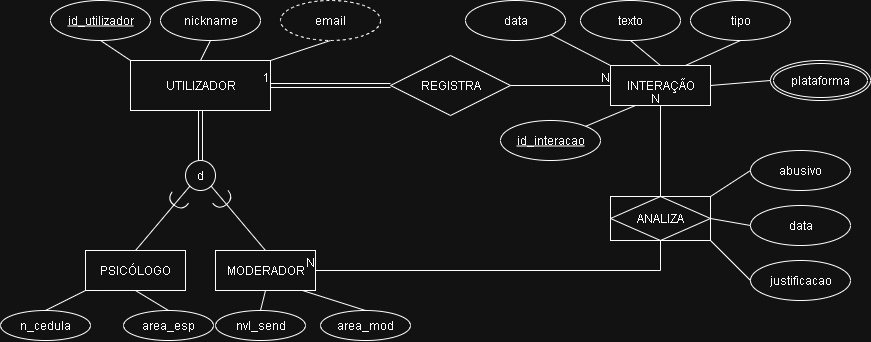

The diagram above was exported from draw.io. Its source (the exported page's mxGraphModel, read from the mxfile embedded in the PNG):
<mxGraphModel dx="2255" dy="634" grid="1" gridSize="10" guides="1" tooltips="1" connect="1" arrows="1" fold="1" page="1" pageScale="1" pageWidth="850" pageHeight="1100" math="0" shadow="0">
  <root>
    <mxCell id="0" />
    <mxCell id="1" parent="0" />
    <mxCell id="2YyOYfQbQqB_2xkgUg5d-1" value="UTILIZADOR" style="whiteSpace=wrap;html=1;align=center;" vertex="1" parent="1">
      <mxGeometry x="90" y="70" width="140" height="50" as="geometry" />
    </mxCell>
    <mxCell id="2YyOYfQbQqB_2xkgUg5d-3" value="id_utilizador" style="ellipse;whiteSpace=wrap;html=1;align=center;fontStyle=4;" vertex="1" parent="1">
      <mxGeometry x="10" y="10" width="100" height="40" as="geometry" />
    </mxCell>
    <mxCell id="2YyOYfQbQqB_2xkgUg5d-5" value="nickname" style="ellipse;whiteSpace=wrap;html=1;align=center;" vertex="1" parent="1">
      <mxGeometry x="120" y="10" width="100" height="40" as="geometry" />
    </mxCell>
    <mxCell id="2YyOYfQbQqB_2xkgUg5d-6" value="email" style="ellipse;whiteSpace=wrap;html=1;align=center;dashed=1;" vertex="1" parent="1">
      <mxGeometry x="240" y="10" width="100" height="40" as="geometry" />
    </mxCell>
    <mxCell id="2YyOYfQbQqB_2xkgUg5d-7" value="" style="endArrow=none;html=1;rounded=0;exitX=0.5;exitY=1;exitDx=0;exitDy=0;entryX=0;entryY=0;entryDx=0;entryDy=0;" edge="1" parent="1" source="2YyOYfQbQqB_2xkgUg5d-3" target="2YyOYfQbQqB_2xkgUg5d-1">
      <mxGeometry relative="1" as="geometry">
        <mxPoint x="320" y="230" as="sourcePoint" />
        <mxPoint x="480" y="230" as="targetPoint" />
      </mxGeometry>
    </mxCell>
    <mxCell id="2YyOYfQbQqB_2xkgUg5d-8" value="" style="endArrow=none;html=1;rounded=0;exitX=0.5;exitY=1;exitDx=0;exitDy=0;entryX=0.5;entryY=0;entryDx=0;entryDy=0;" edge="1" parent="1" source="2YyOYfQbQqB_2xkgUg5d-5" target="2YyOYfQbQqB_2xkgUg5d-1">
      <mxGeometry relative="1" as="geometry">
        <mxPoint x="320" y="230" as="sourcePoint" />
        <mxPoint x="480" y="230" as="targetPoint" />
      </mxGeometry>
    </mxCell>
    <mxCell id="2YyOYfQbQqB_2xkgUg5d-9" value="" style="endArrow=none;html=1;rounded=0;exitX=1;exitY=0;exitDx=0;exitDy=0;entryX=0.5;entryY=1;entryDx=0;entryDy=0;" edge="1" parent="1" source="2YyOYfQbQqB_2xkgUg5d-1" target="2YyOYfQbQqB_2xkgUg5d-6">
      <mxGeometry relative="1" as="geometry">
        <mxPoint x="320" y="230" as="sourcePoint" />
        <mxPoint x="480" y="230" as="targetPoint" />
      </mxGeometry>
    </mxCell>
    <mxCell id="2YyOYfQbQqB_2xkgUg5d-10" value="d" style="ellipse;whiteSpace=wrap;html=1;align=center;" vertex="1" parent="1">
      <mxGeometry x="145" y="170" width="30" height="30" as="geometry" />
    </mxCell>
    <mxCell id="2YyOYfQbQqB_2xkgUg5d-11" value="" style="shape=link;html=1;rounded=0;exitX=0.5;exitY=0;exitDx=0;exitDy=0;entryX=0.5;entryY=1;entryDx=0;entryDy=0;" edge="1" parent="1" source="2YyOYfQbQqB_2xkgUg5d-10" target="2YyOYfQbQqB_2xkgUg5d-1">
      <mxGeometry relative="1" as="geometry">
        <mxPoint x="320" y="230" as="sourcePoint" />
        <mxPoint x="480" y="230" as="targetPoint" />
      </mxGeometry>
    </mxCell>
    <mxCell id="2YyOYfQbQqB_2xkgUg5d-13" value="PSICÓLOGO" style="whiteSpace=wrap;html=1;align=center;" vertex="1" parent="1">
      <mxGeometry x="45" y="260" width="100" height="40" as="geometry" />
    </mxCell>
    <mxCell id="2YyOYfQbQqB_2xkgUg5d-14" value="MODERADOR" style="whiteSpace=wrap;html=1;align=center;" vertex="1" parent="1">
      <mxGeometry x="175" y="260" width="100" height="40" as="geometry" />
    </mxCell>
    <mxCell id="2YyOYfQbQqB_2xkgUg5d-16" value="" style="endArrow=none;html=1;rounded=0;exitX=0;exitY=1;exitDx=0;exitDy=0;entryX=0.5;entryY=0;entryDx=0;entryDy=0;" edge="1" parent="1" source="2YyOYfQbQqB_2xkgUg5d-10" target="2YyOYfQbQqB_2xkgUg5d-13">
      <mxGeometry relative="1" as="geometry">
        <mxPoint x="240" y="80" as="sourcePoint" />
        <mxPoint x="400" y="80" as="targetPoint" />
      </mxGeometry>
    </mxCell>
    <mxCell id="2YyOYfQbQqB_2xkgUg5d-17" value="" style="endArrow=none;html=1;rounded=0;exitX=1;exitY=1;exitDx=0;exitDy=0;entryX=0.5;entryY=0;entryDx=0;entryDy=0;" edge="1" parent="1" source="2YyOYfQbQqB_2xkgUg5d-10" target="2YyOYfQbQqB_2xkgUg5d-14">
      <mxGeometry relative="1" as="geometry">
        <mxPoint x="240" y="80" as="sourcePoint" />
        <mxPoint x="400" y="80" as="targetPoint" />
      </mxGeometry>
    </mxCell>
    <mxCell id="2YyOYfQbQqB_2xkgUg5d-18" value="" style="shape=requiredInterface;html=1;verticalLabelPosition=bottom;sketch=0;direction=south;rotation=-40;" vertex="1" parent="1">
      <mxGeometry x="173" y="205" width="20" height="10" as="geometry" />
    </mxCell>
    <mxCell id="2YyOYfQbQqB_2xkgUg5d-22" value="" style="shape=requiredInterface;html=1;verticalLabelPosition=bottom;sketch=0;direction=south;rotation=35;" vertex="1" parent="1">
      <mxGeometry x="127" y="206" width="20" height="10" as="geometry" />
    </mxCell>
    <mxCell id="2YyOYfQbQqB_2xkgUg5d-23" value="n_cedula" style="ellipse;whiteSpace=wrap;html=1;align=center;" vertex="1" parent="1">
      <mxGeometry x="-40" y="320" width="90" height="30" as="geometry" />
    </mxCell>
    <mxCell id="2YyOYfQbQqB_2xkgUg5d-25" value="" style="endArrow=none;html=1;rounded=0;exitX=0;exitY=1;exitDx=0;exitDy=0;entryX=0.5;entryY=0;entryDx=0;entryDy=0;" edge="1" parent="1" source="2YyOYfQbQqB_2xkgUg5d-13" target="2YyOYfQbQqB_2xkgUg5d-23">
      <mxGeometry relative="1" as="geometry">
        <mxPoint x="200" y="270" as="sourcePoint" />
        <mxPoint x="360" y="270" as="targetPoint" />
      </mxGeometry>
    </mxCell>
    <mxCell id="2YyOYfQbQqB_2xkgUg5d-26" value="area_esp" style="ellipse;whiteSpace=wrap;html=1;align=center;" vertex="1" parent="1">
      <mxGeometry x="83" y="320" width="90" height="30" as="geometry" />
    </mxCell>
    <mxCell id="2YyOYfQbQqB_2xkgUg5d-27" value="" style="endArrow=none;html=1;rounded=0;exitX=0.5;exitY=1;exitDx=0;exitDy=0;entryX=0.5;entryY=0;entryDx=0;entryDy=0;" edge="1" target="2YyOYfQbQqB_2xkgUg5d-26" parent="1" source="2YyOYfQbQqB_2xkgUg5d-13">
      <mxGeometry relative="1" as="geometry">
        <mxPoint x="168" y="300" as="sourcePoint" />
        <mxPoint x="483" y="270" as="targetPoint" />
      </mxGeometry>
    </mxCell>
    <mxCell id="2YyOYfQbQqB_2xkgUg5d-28" value="area_mod" style="ellipse;whiteSpace=wrap;html=1;align=center;" vertex="1" parent="1">
      <mxGeometry x="280" y="320" width="90" height="30" as="geometry" />
    </mxCell>
    <mxCell id="2YyOYfQbQqB_2xkgUg5d-29" value="" style="endArrow=none;html=1;rounded=0;exitX=0.5;exitY=1;exitDx=0;exitDy=0;entryX=0.5;entryY=0;entryDx=0;entryDy=0;" edge="1" target="2YyOYfQbQqB_2xkgUg5d-28" parent="1">
      <mxGeometry relative="1" as="geometry">
        <mxPoint x="262" y="300" as="sourcePoint" />
        <mxPoint x="650" y="270" as="targetPoint" />
      </mxGeometry>
    </mxCell>
    <mxCell id="2YyOYfQbQqB_2xkgUg5d-30" value="nvl_send" style="ellipse;whiteSpace=wrap;html=1;align=center;" vertex="1" parent="1">
      <mxGeometry x="175" y="320" width="90" height="30" as="geometry" />
    </mxCell>
    <mxCell id="2YyOYfQbQqB_2xkgUg5d-31" value="" style="endArrow=none;html=1;rounded=0;exitX=0.5;exitY=1;exitDx=0;exitDy=0;entryX=0.5;entryY=0;entryDx=0;entryDy=0;" edge="1" target="2YyOYfQbQqB_2xkgUg5d-30" parent="1" source="2YyOYfQbQqB_2xkgUg5d-14">
      <mxGeometry relative="1" as="geometry">
        <mxPoint x="187" y="300" as="sourcePoint" />
        <mxPoint x="575" y="270" as="targetPoint" />
      </mxGeometry>
    </mxCell>
    <mxCell id="2YyOYfQbQqB_2xkgUg5d-32" value="REGISTRA" style="shape=rhombus;perimeter=rhombusPerimeter;whiteSpace=wrap;html=1;align=center;" vertex="1" parent="1">
      <mxGeometry x="350" y="65" width="120" height="60" as="geometry" />
    </mxCell>
    <mxCell id="2YyOYfQbQqB_2xkgUg5d-37" value="" style="shape=link;html=1;rounded=0;entryX=1;entryY=0.5;entryDx=0;entryDy=0;exitX=0;exitY=0.5;exitDx=0;exitDy=0;" edge="1" parent="1" source="2YyOYfQbQqB_2xkgUg5d-32" target="2YyOYfQbQqB_2xkgUg5d-1">
      <mxGeometry relative="1" as="geometry">
        <mxPoint x="200" y="170" as="sourcePoint" />
        <mxPoint x="360" y="170" as="targetPoint" />
      </mxGeometry>
    </mxCell>
    <mxCell id="2YyOYfQbQqB_2xkgUg5d-38" value="1" style="resizable=0;html=1;whiteSpace=wrap;align=right;verticalAlign=bottom;" connectable="0" vertex="1" parent="2YyOYfQbQqB_2xkgUg5d-37">
      <mxGeometry x="1" relative="1" as="geometry" />
    </mxCell>
    <mxCell id="2YyOYfQbQqB_2xkgUg5d-39" value="INTERAÇÃO" style="whiteSpace=wrap;html=1;align=center;" vertex="1" parent="1">
      <mxGeometry x="570" y="75" width="100" height="40" as="geometry" />
    </mxCell>
    <mxCell id="2YyOYfQbQqB_2xkgUg5d-41" value="" style="endArrow=none;html=1;rounded=0;entryX=0;entryY=0.5;entryDx=0;entryDy=0;exitX=1;exitY=0.5;exitDx=0;exitDy=0;" edge="1" parent="1" source="2YyOYfQbQqB_2xkgUg5d-32" target="2YyOYfQbQqB_2xkgUg5d-39">
      <mxGeometry relative="1" as="geometry">
        <mxPoint x="200" y="170" as="sourcePoint" />
        <mxPoint x="360" y="170" as="targetPoint" />
      </mxGeometry>
    </mxCell>
    <mxCell id="2YyOYfQbQqB_2xkgUg5d-42" value="N" style="resizable=0;html=1;whiteSpace=wrap;align=right;verticalAlign=bottom;" connectable="0" vertex="1" parent="2YyOYfQbQqB_2xkgUg5d-41">
      <mxGeometry x="1" relative="1" as="geometry" />
    </mxCell>
    <mxCell id="2YyOYfQbQqB_2xkgUg5d-43" value="data" style="ellipse;whiteSpace=wrap;html=1;align=center;" vertex="1" parent="1">
      <mxGeometry x="425" y="10" width="100" height="40" as="geometry" />
    </mxCell>
    <mxCell id="2YyOYfQbQqB_2xkgUg5d-44" value="texto" style="ellipse;whiteSpace=wrap;html=1;align=center;" vertex="1" parent="1">
      <mxGeometry x="540" y="10" width="100" height="40" as="geometry" />
    </mxCell>
    <mxCell id="2YyOYfQbQqB_2xkgUg5d-45" value="tipo" style="ellipse;whiteSpace=wrap;html=1;align=center;" vertex="1" parent="1">
      <mxGeometry x="650" y="10" width="100" height="40" as="geometry" />
    </mxCell>
    <mxCell id="2YyOYfQbQqB_2xkgUg5d-46" value="" style="endArrow=none;html=1;rounded=0;exitX=1;exitY=1;exitDx=0;exitDy=0;entryX=0;entryY=0;entryDx=0;entryDy=0;" edge="1" parent="1" source="2YyOYfQbQqB_2xkgUg5d-43" target="2YyOYfQbQqB_2xkgUg5d-39">
      <mxGeometry relative="1" as="geometry">
        <mxPoint x="190" y="140" as="sourcePoint" />
        <mxPoint x="350" y="140" as="targetPoint" />
      </mxGeometry>
    </mxCell>
    <mxCell id="2YyOYfQbQqB_2xkgUg5d-47" value="" style="endArrow=none;html=1;rounded=0;exitX=0.5;exitY=1;exitDx=0;exitDy=0;entryX=0.5;entryY=0;entryDx=0;entryDy=0;" edge="1" parent="1" source="2YyOYfQbQqB_2xkgUg5d-44" target="2YyOYfQbQqB_2xkgUg5d-39">
      <mxGeometry relative="1" as="geometry">
        <mxPoint x="190" y="140" as="sourcePoint" />
        <mxPoint x="350" y="140" as="targetPoint" />
      </mxGeometry>
    </mxCell>
    <mxCell id="2YyOYfQbQqB_2xkgUg5d-48" value="" style="endArrow=none;html=1;rounded=0;exitX=0.5;exitY=1;exitDx=0;exitDy=0;entryX=0.75;entryY=0;entryDx=0;entryDy=0;" edge="1" parent="1" source="2YyOYfQbQqB_2xkgUg5d-45" target="2YyOYfQbQqB_2xkgUg5d-39">
      <mxGeometry relative="1" as="geometry">
        <mxPoint x="190" y="140" as="sourcePoint" />
        <mxPoint x="350" y="140" as="targetPoint" />
      </mxGeometry>
    </mxCell>
    <mxCell id="2YyOYfQbQqB_2xkgUg5d-49" value="plataforma" style="ellipse;shape=doubleEllipse;margin=3;whiteSpace=wrap;html=1;align=center;" vertex="1" parent="1">
      <mxGeometry x="730" y="70" width="100" height="40" as="geometry" />
    </mxCell>
    <mxCell id="2YyOYfQbQqB_2xkgUg5d-50" value="" style="endArrow=none;html=1;rounded=0;entryX=0;entryY=0.5;entryDx=0;entryDy=0;exitX=1;exitY=0.5;exitDx=0;exitDy=0;" edge="1" parent="1" source="2YyOYfQbQqB_2xkgUg5d-39" target="2YyOYfQbQqB_2xkgUg5d-49">
      <mxGeometry relative="1" as="geometry">
        <mxPoint x="190" y="140" as="sourcePoint" />
        <mxPoint x="350" y="140" as="targetPoint" />
      </mxGeometry>
    </mxCell>
    <mxCell id="2YyOYfQbQqB_2xkgUg5d-51" value="ANALIZA" style="shape=associativeEntity;whiteSpace=wrap;html=1;align=center;" vertex="1" parent="1">
      <mxGeometry x="570" y="206" width="100" height="44" as="geometry" />
    </mxCell>
    <mxCell id="2YyOYfQbQqB_2xkgUg5d-54" value="id_interacao" style="ellipse;whiteSpace=wrap;html=1;align=center;fontStyle=4;" vertex="1" parent="1">
      <mxGeometry x="460" y="130" width="100" height="40" as="geometry" />
    </mxCell>
    <mxCell id="2YyOYfQbQqB_2xkgUg5d-55" value="" style="endArrow=none;html=1;rounded=0;entryX=0.25;entryY=1;entryDx=0;entryDy=0;exitX=1;exitY=0;exitDx=0;exitDy=0;" edge="1" parent="1" source="2YyOYfQbQqB_2xkgUg5d-54" target="2YyOYfQbQqB_2xkgUg5d-39">
      <mxGeometry relative="1" as="geometry">
        <mxPoint x="190" y="140" as="sourcePoint" />
        <mxPoint x="350" y="140" as="targetPoint" />
      </mxGeometry>
    </mxCell>
    <mxCell id="2YyOYfQbQqB_2xkgUg5d-56" value="" style="endArrow=none;html=1;rounded=0;entryX=0.5;entryY=1;entryDx=0;entryDy=0;exitX=0.5;exitY=0;exitDx=0;exitDy=0;" edge="1" parent="1" source="2YyOYfQbQqB_2xkgUg5d-51" target="2YyOYfQbQqB_2xkgUg5d-39">
      <mxGeometry relative="1" as="geometry">
        <mxPoint x="190" y="230" as="sourcePoint" />
        <mxPoint x="350" y="230" as="targetPoint" />
      </mxGeometry>
    </mxCell>
    <mxCell id="2YyOYfQbQqB_2xkgUg5d-57" value="N" style="resizable=0;html=1;whiteSpace=wrap;align=right;verticalAlign=bottom;" connectable="0" vertex="1" parent="2YyOYfQbQqB_2xkgUg5d-56">
      <mxGeometry x="1" relative="1" as="geometry" />
    </mxCell>
    <mxCell id="2YyOYfQbQqB_2xkgUg5d-58" value="abusivo" style="ellipse;whiteSpace=wrap;html=1;align=center;" vertex="1" parent="1">
      <mxGeometry x="710" y="160" width="100" height="40" as="geometry" />
    </mxCell>
    <mxCell id="2YyOYfQbQqB_2xkgUg5d-59" value="data" style="ellipse;whiteSpace=wrap;html=1;align=center;" vertex="1" parent="1">
      <mxGeometry x="710" y="215" width="100" height="40" as="geometry" />
    </mxCell>
    <mxCell id="2YyOYfQbQqB_2xkgUg5d-60" value="justificacao" style="ellipse;whiteSpace=wrap;html=1;align=center;" vertex="1" parent="1">
      <mxGeometry x="710" y="270" width="100" height="40" as="geometry" />
    </mxCell>
    <mxCell id="2YyOYfQbQqB_2xkgUg5d-61" value="" style="endArrow=none;html=1;rounded=0;exitX=0;exitY=0.5;exitDx=0;exitDy=0;entryX=1;entryY=1;entryDx=0;entryDy=0;" edge="1" parent="1" source="2YyOYfQbQqB_2xkgUg5d-60" target="2YyOYfQbQqB_2xkgUg5d-51">
      <mxGeometry relative="1" as="geometry">
        <mxPoint x="190" y="230" as="sourcePoint" />
        <mxPoint x="350" y="230" as="targetPoint" />
      </mxGeometry>
    </mxCell>
    <mxCell id="2YyOYfQbQqB_2xkgUg5d-62" value="" style="endArrow=none;html=1;rounded=0;exitX=0;exitY=0.5;exitDx=0;exitDy=0;entryX=1;entryY=0.5;entryDx=0;entryDy=0;" edge="1" parent="1" source="2YyOYfQbQqB_2xkgUg5d-59" target="2YyOYfQbQqB_2xkgUg5d-51">
      <mxGeometry relative="1" as="geometry">
        <mxPoint x="190" y="230" as="sourcePoint" />
        <mxPoint x="350" y="230" as="targetPoint" />
      </mxGeometry>
    </mxCell>
    <mxCell id="2YyOYfQbQqB_2xkgUg5d-63" value="" style="endArrow=none;html=1;rounded=0;entryX=0;entryY=0.5;entryDx=0;entryDy=0;exitX=1;exitY=0;exitDx=0;exitDy=0;" edge="1" parent="1" source="2YyOYfQbQqB_2xkgUg5d-51" target="2YyOYfQbQqB_2xkgUg5d-58">
      <mxGeometry relative="1" as="geometry">
        <mxPoint x="190" y="230" as="sourcePoint" />
        <mxPoint x="350" y="230" as="targetPoint" />
      </mxGeometry>
    </mxCell>
    <mxCell id="2YyOYfQbQqB_2xkgUg5d-64" value="" style="endArrow=none;html=1;rounded=0;entryX=1;entryY=0.5;entryDx=0;entryDy=0;exitX=0.5;exitY=1;exitDx=0;exitDy=0;" edge="1" parent="1" source="2YyOYfQbQqB_2xkgUg5d-51" target="2YyOYfQbQqB_2xkgUg5d-14">
      <mxGeometry relative="1" as="geometry">
        <mxPoint x="190" y="230" as="sourcePoint" />
        <mxPoint x="350" y="230" as="targetPoint" />
        <Array as="points">
          <mxPoint x="620" y="280" />
        </Array>
      </mxGeometry>
    </mxCell>
    <mxCell id="2YyOYfQbQqB_2xkgUg5d-65" value="N" style="resizable=0;html=1;whiteSpace=wrap;align=right;verticalAlign=bottom;" connectable="0" vertex="1" parent="2YyOYfQbQqB_2xkgUg5d-64">
      <mxGeometry x="1" relative="1" as="geometry" />
    </mxCell>
  </root>
</mxGraphModel>